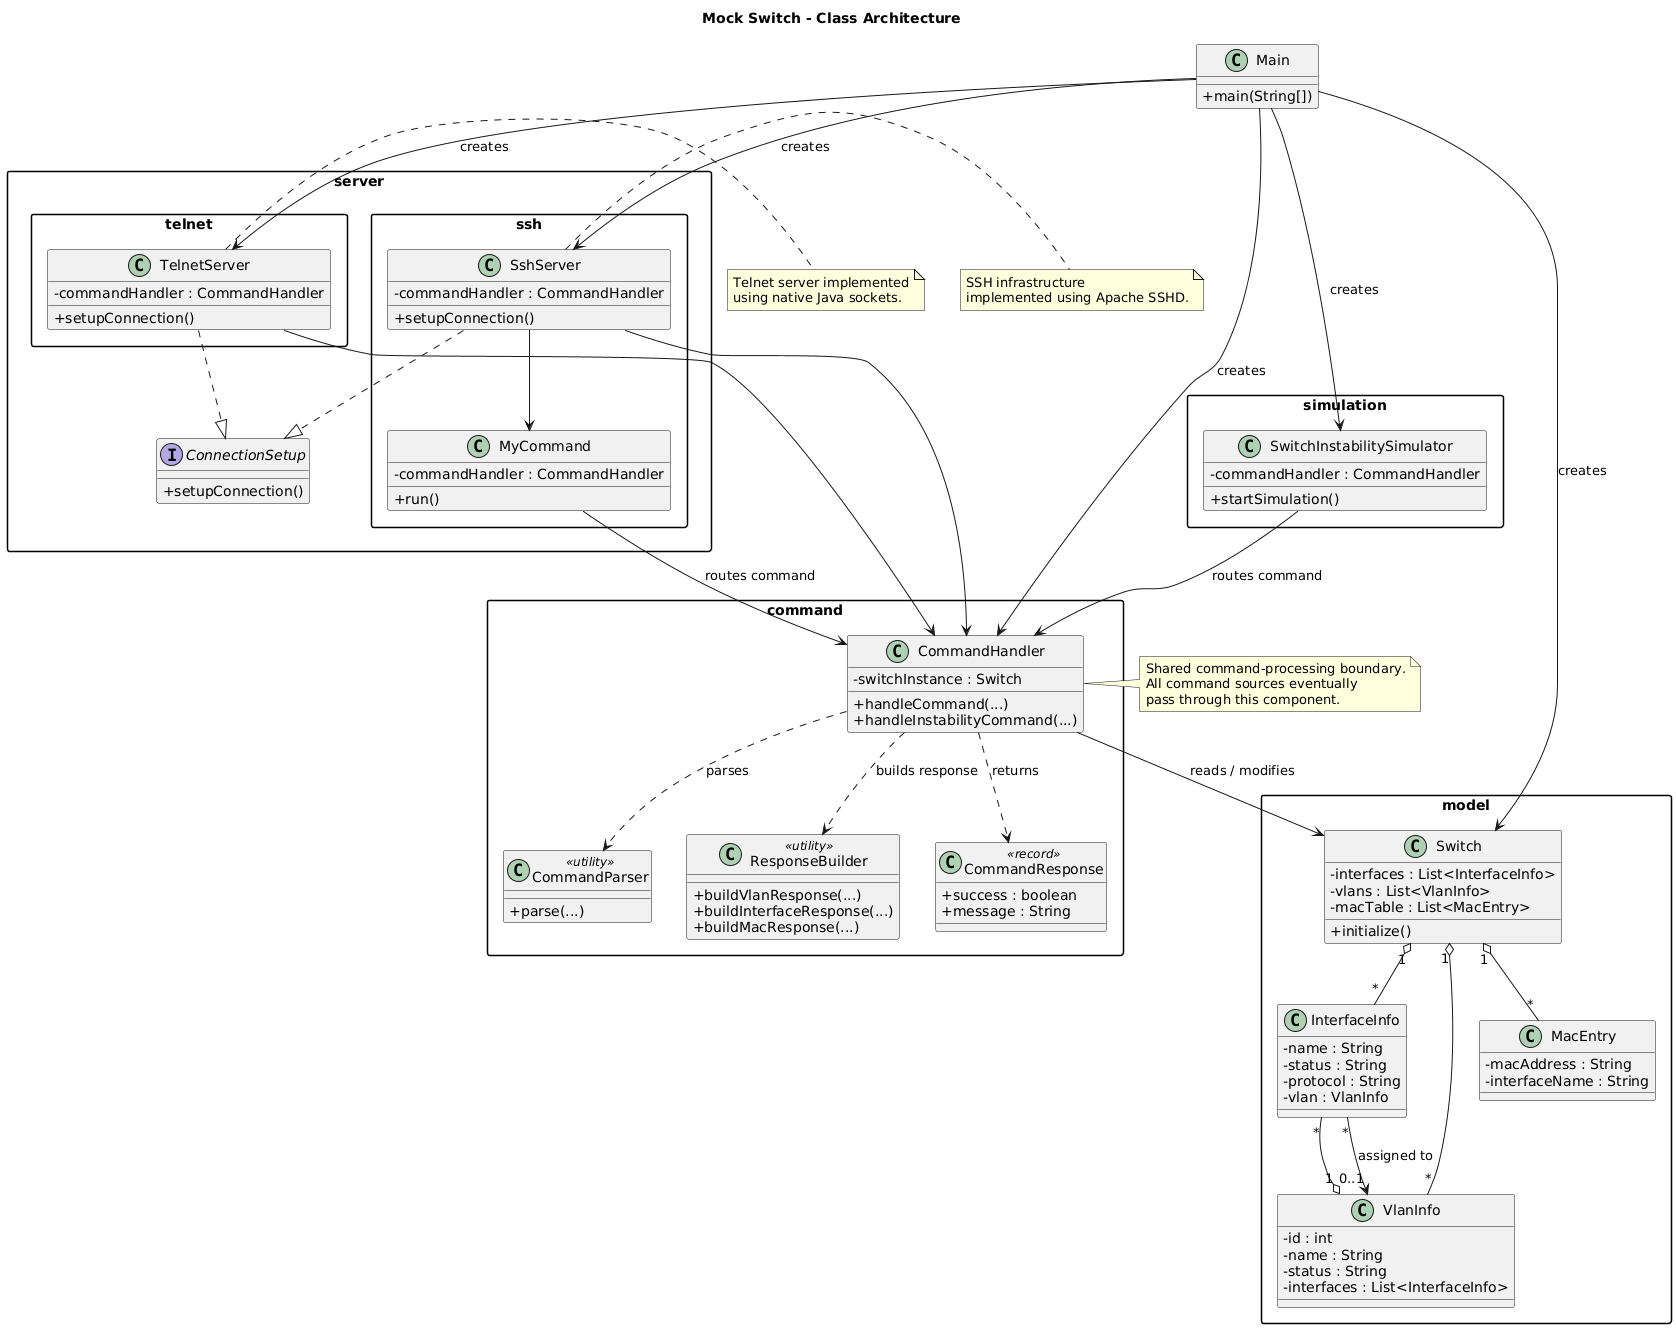

The diagram above was rendered by PlantUML. Its source (embedded in the PNG):
@startuml
title Mock Switch - Class Architecture

skinparam packageStyle rectangle
skinparam classAttributeIconSize 0

package "model" {

    class Switch {
        - interfaces : List<InterfaceInfo>
        - vlans : List<VlanInfo>
        - macTable : List<MacEntry>
        + initialize()
    }

    class InterfaceInfo {
        - name : String
        - status : String
        - protocol : String
        - vlan : VlanInfo
    }

    class VlanInfo {
        - id : int
        - name : String
        - status : String
        - interfaces : List<InterfaceInfo>
    }

    class MacEntry {
        - macAddress : String
        - interfaceName : String
    }

    Switch "1" o-- "*" InterfaceInfo
    Switch "1" o-- "*" VlanInfo
    Switch "1" o-- "*" MacEntry
    VlanInfo "1" o-- "*" InterfaceInfo
    InterfaceInfo "*" --> "0..1" VlanInfo : assigned to
}

package "command" {

    class CommandHandler {
        - switchInstance : Switch
        + handleCommand(...)
        + handleInstabilityCommand(...)
    }

    class CommandParser <<utility>> {
        + parse(...)
    }

    class ResponseBuilder <<utility>> {
        + buildVlanResponse(...)
        + buildInterfaceResponse(...)
        + buildMacResponse(...)
    }

    class CommandResponse <<record>> {
        + success : boolean
        + message : String
    }

    CommandHandler --> Switch : reads / modifies
    CommandHandler ..> CommandParser : parses
    CommandHandler ..> ResponseBuilder : builds response
    CommandHandler ..> CommandResponse : returns
}

package "server" {

    interface ConnectionSetup {
        + setupConnection()
    }

    package "ssh" {

        class SshServer {
            - commandHandler : CommandHandler
            + setupConnection()
        }

        class MyCommand {
            - commandHandler : CommandHandler
            + run()
        }

        SshServer ..|> ConnectionSetup
        SshServer --> MyCommand
        SshServer --> CommandHandler
        MyCommand --> CommandHandler : routes command
    }

    package "telnet" {

        class TelnetServer {
            - commandHandler : CommandHandler
            + setupConnection()
        }

        TelnetServer ..|> ConnectionSetup
        TelnetServer --> CommandHandler
    }
}

package "simulation" {

    class SwitchInstabilitySimulator {
        - commandHandler : CommandHandler
        + startSimulation()
    }

    SwitchInstabilitySimulator --> CommandHandler : routes command
}

class Main {
    + main(String[])
}

Main --> Switch : creates
Main --> CommandHandler : creates
Main --> SshServer : creates
Main --> TelnetServer : creates
Main --> SwitchInstabilitySimulator : creates

note right of CommandHandler
Shared command-processing boundary.
All command sources eventually
pass through this component.
end note

note right of SshServer
SSH infrastructure
implemented using Apache SSHD.
end note

note right of TelnetServer
Telnet server implemented
using native Java sockets.
end note
@enduml